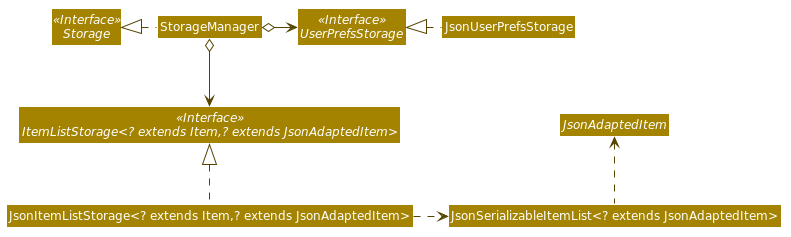

The diagram above was rendered by PlantUML. Its source (embedded in the PNG):
@startuml








skinparam BackgroundColor #FFFFFFF

skinparam Shadowing false

skinparam Class {
    FontColor #FFFFFF
    BorderThickness 1
    BorderColor #FFFFFF
    StereotypeFontColor #FFFFFF
    FontName Arial
}

skinparam Actor {
    BorderColor #000000
    Color #000000
    FontName Arial
}

skinparam Sequence {
    MessageAlign center
    BoxFontSize 15
    BoxPadding 0
    BoxFontColor #FFFFFF
    FontName Arial
}

skinparam Participant {
    FontColor #FFFFFFF
    Padding 20
}

skinparam MinClassWidth 50
skinparam ParticipantPadding 10
skinparam Shadowing false
skinparam DefaultTextAlignment center
skinparam packageStyle Rectangle

hide footbox
hide members
hide circle
skinparam arrowThickness 1
skinparam arrowColor #544400
skinparam classBackgroundColor #A38300
skinparam genericDisplay old

Interface Storage <<Interface>>
Interface UserPrefsStorage <<Interface>>
Interface ItemListStorage<? extends Item,? extends JsonAdaptedItem> <<Interface>>

Class StorageManager
Class JsonUserPrefsStorage
Class JsonItemListStorage<? extends Item,? extends JsonAdaptedItem>

StorageManager .left.|> Storage
StorageManager o-right-> UserPrefsStorage
StorageManager o--> ItemListStorage

Class JsonSerializableItemList<? extends JsonAdaptedItem>
abstract JsonAdaptedItem

JsonUserPrefsStorage .left.|> UserPrefsStorage
JsonItemListStorage .u.|> ItemListStorage
JsonItemListStorage .r.> JsonSerializableItemList
JsonSerializableItemList .u.> JsonAdaptedItem
@enduml